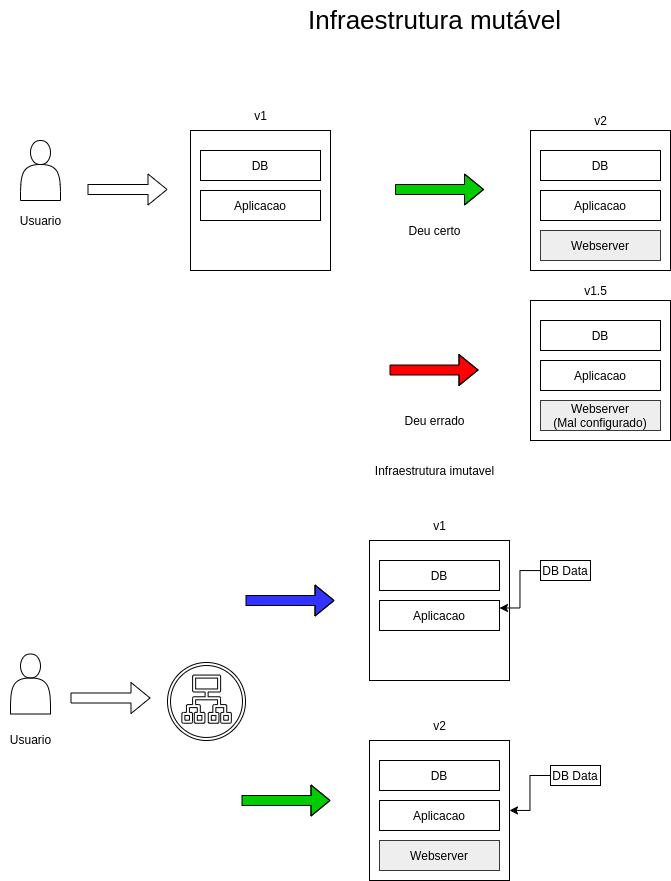

The diagram above was exported from draw.io. Its source (the exported page's mxGraphModel, read from the mxfile embedded in the PNG):
<mxGraphModel dx="1843" dy="529" grid="1" gridSize="10" guides="1" tooltips="1" connect="1" arrows="1" fold="1" page="1" pageScale="1" pageWidth="827" pageHeight="1169" math="0" shadow="0">
  <root>
    <mxCell id="0" />
    <mxCell id="1" parent="0" />
    <mxCell id="LlZannheyYhrcpF0V6y5-4" value="Infraestrutura mutável" style="text;html=1;align=center;verticalAlign=middle;resizable=0;points=[];autosize=1;fillColor=none;strokeWidth=1;fontSize=26;" vertex="1" parent="1">
      <mxGeometry x="279" y="70" width="270" height="40" as="geometry" />
    </mxCell>
    <mxCell id="LlZannheyYhrcpF0V6y5-5" value="Infraestrutura imutavel" style="text;html=1;align=center;verticalAlign=middle;resizable=0;points=[];autosize=1;" vertex="1" parent="1">
      <mxGeometry x="349" y="530" width="130" height="20" as="geometry" />
    </mxCell>
    <mxCell id="LlZannheyYhrcpF0V6y5-8" value="" style="whiteSpace=wrap;html=1;aspect=fixed;strokeColor=#000000;" vertex="1" parent="1">
      <mxGeometry x="170" y="200" width="140" height="140" as="geometry" />
    </mxCell>
    <mxCell id="LlZannheyYhrcpF0V6y5-10" value="DB" style="rounded=0;whiteSpace=wrap;html=1;strokeColor=#000000;" vertex="1" parent="1">
      <mxGeometry x="180" y="220" width="120" height="30" as="geometry" />
    </mxCell>
    <mxCell id="LlZannheyYhrcpF0V6y5-11" value="Aplicacao" style="rounded=0;whiteSpace=wrap;html=1;strokeColor=#000000;" vertex="1" parent="1">
      <mxGeometry x="180" y="260" width="120" height="30" as="geometry" />
    </mxCell>
    <mxCell id="LlZannheyYhrcpF0V6y5-13" value="" style="whiteSpace=wrap;html=1;aspect=fixed;strokeColor=#000000;" vertex="1" parent="1">
      <mxGeometry x="510" y="200" width="140" height="140" as="geometry" />
    </mxCell>
    <mxCell id="LlZannheyYhrcpF0V6y5-14" value="DB" style="rounded=0;whiteSpace=wrap;html=1;strokeColor=#000000;" vertex="1" parent="1">
      <mxGeometry x="520" y="220" width="120" height="30" as="geometry" />
    </mxCell>
    <mxCell id="LlZannheyYhrcpF0V6y5-15" value="Aplicacao" style="rounded=0;whiteSpace=wrap;html=1;strokeColor=#000000;" vertex="1" parent="1">
      <mxGeometry x="520" y="260" width="120" height="30" as="geometry" />
    </mxCell>
    <mxCell id="LlZannheyYhrcpF0V6y5-16" value="Webserver" style="rounded=0;whiteSpace=wrap;html=1;strokeColor=#36393d;fillColor=#eeeeee;" vertex="1" parent="1">
      <mxGeometry x="520" y="300" width="120" height="30" as="geometry" />
    </mxCell>
    <mxCell id="LlZannheyYhrcpF0V6y5-17" value="v1" style="text;html=1;align=center;verticalAlign=middle;resizable=0;points=[];autosize=1;" vertex="1" parent="1">
      <mxGeometry x="225" y="175" width="30" height="20" as="geometry" />
    </mxCell>
    <mxCell id="LlZannheyYhrcpF0V6y5-18" value="v2" style="text;html=1;align=center;verticalAlign=middle;resizable=0;points=[];autosize=1;" vertex="1" parent="1">
      <mxGeometry x="565" y="180" width="30" height="20" as="geometry" />
    </mxCell>
    <mxCell id="LlZannheyYhrcpF0V6y5-20" value="" style="whiteSpace=wrap;html=1;aspect=fixed;strokeColor=#000000;" vertex="1" parent="1">
      <mxGeometry x="510" y="370" width="140" height="140" as="geometry" />
    </mxCell>
    <mxCell id="LlZannheyYhrcpF0V6y5-21" value="DB" style="rounded=0;whiteSpace=wrap;html=1;strokeColor=#000000;" vertex="1" parent="1">
      <mxGeometry x="520" y="390" width="120" height="30" as="geometry" />
    </mxCell>
    <mxCell id="LlZannheyYhrcpF0V6y5-22" value="Aplicacao" style="rounded=0;whiteSpace=wrap;html=1;strokeColor=#000000;" vertex="1" parent="1">
      <mxGeometry x="520" y="430" width="120" height="30" as="geometry" />
    </mxCell>
    <mxCell id="LlZannheyYhrcpF0V6y5-23" value="Webserver&lt;br&gt;(Mal configurado)" style="rounded=0;whiteSpace=wrap;html=1;strokeColor=#36393d;fillColor=#eeeeee;" vertex="1" parent="1">
      <mxGeometry x="520" y="470" width="120" height="30" as="geometry" />
    </mxCell>
    <mxCell id="LlZannheyYhrcpF0V6y5-24" value="v1.5" style="text;html=1;align=center;verticalAlign=middle;resizable=0;points=[];autosize=1;" vertex="1" parent="1">
      <mxGeometry x="555" y="350" width="40" height="20" as="geometry" />
    </mxCell>
    <mxCell id="LlZannheyYhrcpF0V6y5-28" value="" style="whiteSpace=wrap;html=1;aspect=fixed;strokeColor=#000000;" vertex="1" parent="1">
      <mxGeometry x="349" y="610" width="140" height="140" as="geometry" />
    </mxCell>
    <mxCell id="LlZannheyYhrcpF0V6y5-29" value="DB" style="rounded=0;whiteSpace=wrap;html=1;strokeColor=#000000;" vertex="1" parent="1">
      <mxGeometry x="359" y="630" width="120" height="30" as="geometry" />
    </mxCell>
    <mxCell id="LlZannheyYhrcpF0V6y5-30" value="Aplicacao" style="rounded=0;whiteSpace=wrap;html=1;strokeColor=#000000;" vertex="1" parent="1">
      <mxGeometry x="359" y="670" width="120" height="30" as="geometry" />
    </mxCell>
    <mxCell id="LlZannheyYhrcpF0V6y5-31" value="" style="whiteSpace=wrap;html=1;aspect=fixed;strokeColor=#000000;" vertex="1" parent="1">
      <mxGeometry x="349" y="810" width="140" height="140" as="geometry" />
    </mxCell>
    <mxCell id="LlZannheyYhrcpF0V6y5-32" value="DB" style="rounded=0;whiteSpace=wrap;html=1;strokeColor=#000000;" vertex="1" parent="1">
      <mxGeometry x="359" y="830" width="120" height="30" as="geometry" />
    </mxCell>
    <mxCell id="LlZannheyYhrcpF0V6y5-33" value="Aplicacao" style="rounded=0;whiteSpace=wrap;html=1;strokeColor=#000000;" vertex="1" parent="1">
      <mxGeometry x="359" y="870" width="120" height="30" as="geometry" />
    </mxCell>
    <mxCell id="LlZannheyYhrcpF0V6y5-34" value="Webserver" style="rounded=0;whiteSpace=wrap;html=1;strokeColor=#36393d;fillColor=#eeeeee;" vertex="1" parent="1">
      <mxGeometry x="359" y="910" width="120" height="30" as="geometry" />
    </mxCell>
    <mxCell id="LlZannheyYhrcpF0V6y5-35" value="v1" style="text;html=1;align=center;verticalAlign=middle;resizable=0;points=[];autosize=1;" vertex="1" parent="1">
      <mxGeometry x="404" y="585" width="30" height="20" as="geometry" />
    </mxCell>
    <mxCell id="LlZannheyYhrcpF0V6y5-36" value="v2" style="text;html=1;align=center;verticalAlign=middle;resizable=0;points=[];autosize=1;" vertex="1" parent="1">
      <mxGeometry x="404" y="785" width="30" height="20" as="geometry" />
    </mxCell>
    <mxCell id="LlZannheyYhrcpF0V6y5-43" value="" style="shape=actor;whiteSpace=wrap;html=1;strokeColor=#000000;" vertex="1" parent="1">
      <mxGeometry y="210" width="40" height="60" as="geometry" />
    </mxCell>
    <mxCell id="LlZannheyYhrcpF0V6y5-44" value="Usuario" style="text;html=1;align=center;verticalAlign=middle;resizable=0;points=[];autosize=1;" vertex="1" parent="1">
      <mxGeometry x="-10" y="280" width="60" height="20" as="geometry" />
    </mxCell>
    <mxCell id="LlZannheyYhrcpF0V6y5-45" value="Usuario" style="text;html=1;align=center;verticalAlign=middle;resizable=0;points=[];autosize=1;" vertex="1" parent="1">
      <mxGeometry x="-20" y="798.5" width="60" height="20" as="geometry" />
    </mxCell>
    <mxCell id="LlZannheyYhrcpF0V6y5-48" value="" style="shape=actor;whiteSpace=wrap;html=1;strokeColor=#000000;" vertex="1" parent="1">
      <mxGeometry x="-10" y="723.5" width="40" height="60" as="geometry" />
    </mxCell>
    <mxCell id="LlZannheyYhrcpF0V6y5-50" value="" style="outlineConnect=0;dashed=0;verticalLabelPosition=bottom;verticalAlign=top;align=center;html=1;fontSize=12;fontStyle=0;aspect=fixed;pointerEvents=1;shape=mxgraph.aws4.application_load_balancer;gradientColor=none;fillColor=#ffffff;" vertex="1" parent="1">
      <mxGeometry x="147" y="732" width="78" height="78" as="geometry" />
    </mxCell>
    <mxCell id="LlZannheyYhrcpF0V6y5-55" value="" style="shape=flexArrow;endArrow=classic;html=1;" edge="1" parent="1">
      <mxGeometry width="50" height="50" relative="1" as="geometry">
        <mxPoint x="50" y="767.5" as="sourcePoint" />
        <mxPoint x="130" y="767.5" as="targetPoint" />
      </mxGeometry>
    </mxCell>
    <mxCell id="LlZannheyYhrcpF0V6y5-58" value="" style="shape=flexArrow;endArrow=classic;html=1;fillColor=#FF0000;strokeColor=#000000;" edge="1" parent="1">
      <mxGeometry width="50" height="50" relative="1" as="geometry">
        <mxPoint x="369" y="439.5" as="sourcePoint" />
        <mxPoint x="458" y="439.5" as="targetPoint" />
        <Array as="points">
          <mxPoint x="438" y="439.5" />
        </Array>
      </mxGeometry>
    </mxCell>
    <mxCell id="LlZannheyYhrcpF0V6y5-59" value="" style="shape=flexArrow;endArrow=classic;html=1;fillColor=#00CC00;strokeColor=#000000;" edge="1" parent="1">
      <mxGeometry width="50" height="50" relative="1" as="geometry">
        <mxPoint x="374.5" y="259" as="sourcePoint" />
        <mxPoint x="463.5" y="259" as="targetPoint" />
        <Array as="points">
          <mxPoint x="443.5" y="259" />
        </Array>
      </mxGeometry>
    </mxCell>
    <mxCell id="LlZannheyYhrcpF0V6y5-60" value="Deu errado" style="text;html=1;align=center;verticalAlign=middle;resizable=0;points=[];autosize=1;" vertex="1" parent="1">
      <mxGeometry x="374" y="480" width="80" height="20" as="geometry" />
    </mxCell>
    <mxCell id="LlZannheyYhrcpF0V6y5-61" value="Deu certo" style="text;html=1;align=center;verticalAlign=middle;resizable=0;points=[];autosize=1;" vertex="1" parent="1">
      <mxGeometry x="379" y="290" width="70" height="20" as="geometry" />
    </mxCell>
    <mxCell id="LlZannheyYhrcpF0V6y5-62" value="" style="shape=flexArrow;endArrow=classic;html=1;fillColor=#3333FF;strokeColor=#000000;gradientColor=none;" edge="1" parent="1">
      <mxGeometry width="50" height="50" relative="1" as="geometry">
        <mxPoint x="225" y="670" as="sourcePoint" />
        <mxPoint x="314" y="670" as="targetPoint" />
        <Array as="points">
          <mxPoint x="294" y="670" />
        </Array>
      </mxGeometry>
    </mxCell>
    <mxCell id="LlZannheyYhrcpF0V6y5-63" value="" style="shape=flexArrow;endArrow=classic;html=1;fillColor=#00CC00;strokeColor=#000000;" edge="1" parent="1">
      <mxGeometry width="50" height="50" relative="1" as="geometry">
        <mxPoint x="221" y="870" as="sourcePoint" />
        <mxPoint x="310" y="870" as="targetPoint" />
        <Array as="points">
          <mxPoint x="290" y="870" />
        </Array>
      </mxGeometry>
    </mxCell>
    <mxCell id="LlZannheyYhrcpF0V6y5-64" value="" style="shape=flexArrow;endArrow=classic;html=1;" edge="1" parent="1">
      <mxGeometry width="50" height="50" relative="1" as="geometry">
        <mxPoint x="67" y="259" as="sourcePoint" />
        <mxPoint x="147" y="259" as="targetPoint" />
      </mxGeometry>
    </mxCell>
    <mxCell id="LlZannheyYhrcpF0V6y5-67" style="edgeStyle=orthogonalEdgeStyle;rounded=0;orthogonalLoop=1;jettySize=auto;html=1;strokeColor=#000000;fillColor=#3333FF;gradientColor=none;fontSize=26;" edge="1" parent="1" source="LlZannheyYhrcpF0V6y5-66" target="LlZannheyYhrcpF0V6y5-31">
      <mxGeometry relative="1" as="geometry" />
    </mxCell>
    <mxCell id="LlZannheyYhrcpF0V6y5-66" value="DB Data" style="rounded=0;whiteSpace=wrap;html=1;strokeColor=#000000;" vertex="1" parent="1">
      <mxGeometry x="530" y="835" width="50" height="20" as="geometry" />
    </mxCell>
    <mxCell id="LlZannheyYhrcpF0V6y5-69" style="edgeStyle=orthogonalEdgeStyle;rounded=0;orthogonalLoop=1;jettySize=auto;html=1;entryX=1;entryY=0.25;entryDx=0;entryDy=0;strokeColor=#000000;fillColor=#3333FF;gradientColor=none;fontSize=26;" edge="1" parent="1" source="LlZannheyYhrcpF0V6y5-68" target="LlZannheyYhrcpF0V6y5-30">
      <mxGeometry relative="1" as="geometry" />
    </mxCell>
    <mxCell id="LlZannheyYhrcpF0V6y5-68" value="DB Data" style="rounded=0;whiteSpace=wrap;html=1;strokeColor=#000000;" vertex="1" parent="1">
      <mxGeometry x="520" y="630" width="50" height="20" as="geometry" />
    </mxCell>
  </root>
</mxGraphModel>